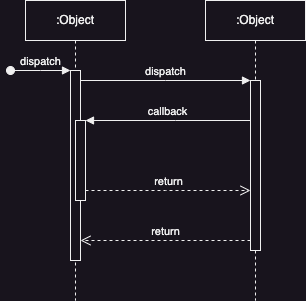

The diagram above was exported from draw.io. Its source (the exported page's mxGraphModel, read from the mxfile embedded in the PNG):
<mxGraphModel dx="1114" dy="746" grid="1" gridSize="10" guides="1" tooltips="1" connect="1" arrows="1" fold="1" page="1" pageScale="1" pageWidth="850" pageHeight="1100" background="none" math="0" shadow="0">
  <root>
    <mxCell id="0" />
    <mxCell id="1" parent="0" />
    <mxCell id="aM9ryv3xv72pqoxQDRHE-1" value=":Object" style="shape=umlLifeline;perimeter=lifelinePerimeter;whiteSpace=wrap;html=1;container=0;dropTarget=0;collapsible=0;recursiveResize=0;outlineConnect=0;portConstraint=eastwest;newEdgeStyle={&quot;edgeStyle&quot;:&quot;elbowEdgeStyle&quot;,&quot;elbow&quot;:&quot;vertical&quot;,&quot;curved&quot;:0,&quot;rounded&quot;:0};strokeColor=default;" parent="1" vertex="1">
      <mxGeometry x="40" y="40" width="100" height="300" as="geometry" />
    </mxCell>
    <mxCell id="aM9ryv3xv72pqoxQDRHE-2" value="" style="html=1;points=[];perimeter=orthogonalPerimeter;outlineConnect=0;targetShapes=umlLifeline;portConstraint=eastwest;newEdgeStyle={&quot;edgeStyle&quot;:&quot;elbowEdgeStyle&quot;,&quot;elbow&quot;:&quot;vertical&quot;,&quot;curved&quot;:0,&quot;rounded&quot;:0};strokeColor=default;" parent="aM9ryv3xv72pqoxQDRHE-1" vertex="1">
      <mxGeometry x="45" y="70" width="10" height="190" as="geometry" />
    </mxCell>
    <mxCell id="aM9ryv3xv72pqoxQDRHE-3" value="dispatch" style="html=1;verticalAlign=bottom;startArrow=oval;endArrow=block;startSize=8;edgeStyle=elbowEdgeStyle;elbow=vertical;curved=0;rounded=0;strokeColor=default;" parent="aM9ryv3xv72pqoxQDRHE-1" target="aM9ryv3xv72pqoxQDRHE-2" edge="1">
      <mxGeometry relative="1" as="geometry">
        <mxPoint x="-15" y="70" as="sourcePoint" />
      </mxGeometry>
    </mxCell>
    <mxCell id="aM9ryv3xv72pqoxQDRHE-4" value="" style="html=1;points=[];perimeter=orthogonalPerimeter;outlineConnect=0;targetShapes=umlLifeline;portConstraint=eastwest;newEdgeStyle={&quot;edgeStyle&quot;:&quot;elbowEdgeStyle&quot;,&quot;elbow&quot;:&quot;vertical&quot;,&quot;curved&quot;:0,&quot;rounded&quot;:0};strokeColor=default;" parent="aM9ryv3xv72pqoxQDRHE-1" vertex="1">
      <mxGeometry x="50" y="120" width="10" height="80" as="geometry" />
    </mxCell>
    <mxCell id="aM9ryv3xv72pqoxQDRHE-5" value=":Object" style="shape=umlLifeline;perimeter=lifelinePerimeter;whiteSpace=wrap;html=1;container=0;dropTarget=0;collapsible=0;recursiveResize=0;outlineConnect=0;portConstraint=eastwest;newEdgeStyle={&quot;edgeStyle&quot;:&quot;elbowEdgeStyle&quot;,&quot;elbow&quot;:&quot;vertical&quot;,&quot;curved&quot;:0,&quot;rounded&quot;:0};strokeColor=default;" parent="1" vertex="1">
      <mxGeometry x="220" y="40" width="100" height="300" as="geometry" />
    </mxCell>
    <mxCell id="aM9ryv3xv72pqoxQDRHE-6" value="" style="html=1;points=[];perimeter=orthogonalPerimeter;outlineConnect=0;targetShapes=umlLifeline;portConstraint=eastwest;newEdgeStyle={&quot;edgeStyle&quot;:&quot;elbowEdgeStyle&quot;,&quot;elbow&quot;:&quot;vertical&quot;,&quot;curved&quot;:0,&quot;rounded&quot;:0};strokeColor=default;" parent="aM9ryv3xv72pqoxQDRHE-5" vertex="1">
      <mxGeometry x="45" y="80" width="10" height="170" as="geometry" />
    </mxCell>
    <mxCell id="aM9ryv3xv72pqoxQDRHE-7" value="dispatch" style="html=1;verticalAlign=bottom;endArrow=block;edgeStyle=elbowEdgeStyle;elbow=vertical;curved=0;rounded=0;strokeColor=default;" parent="1" source="aM9ryv3xv72pqoxQDRHE-2" target="aM9ryv3xv72pqoxQDRHE-6" edge="1">
      <mxGeometry relative="1" as="geometry">
        <mxPoint x="195" y="130" as="sourcePoint" />
        <Array as="points">
          <mxPoint x="180" y="120" />
        </Array>
      </mxGeometry>
    </mxCell>
    <mxCell id="aM9ryv3xv72pqoxQDRHE-8" value="return" style="html=1;verticalAlign=bottom;endArrow=open;dashed=1;endSize=8;edgeStyle=elbowEdgeStyle;elbow=vertical;curved=0;rounded=0;strokeColor=default;" parent="1" source="aM9ryv3xv72pqoxQDRHE-6" target="aM9ryv3xv72pqoxQDRHE-2" edge="1">
      <mxGeometry relative="1" as="geometry">
        <mxPoint x="195" y="205" as="targetPoint" />
        <Array as="points">
          <mxPoint x="190" y="280" />
        </Array>
      </mxGeometry>
    </mxCell>
    <mxCell id="aM9ryv3xv72pqoxQDRHE-9" value="callback" style="html=1;verticalAlign=bottom;endArrow=block;edgeStyle=elbowEdgeStyle;elbow=vertical;curved=0;rounded=0;strokeColor=default;" parent="1" source="aM9ryv3xv72pqoxQDRHE-6" target="aM9ryv3xv72pqoxQDRHE-4" edge="1">
      <mxGeometry relative="1" as="geometry">
        <mxPoint x="175" y="160" as="sourcePoint" />
        <Array as="points">
          <mxPoint x="190" y="160" />
        </Array>
      </mxGeometry>
    </mxCell>
    <mxCell id="aM9ryv3xv72pqoxQDRHE-10" value="return" style="html=1;verticalAlign=bottom;endArrow=open;dashed=1;endSize=8;edgeStyle=elbowEdgeStyle;elbow=vertical;curved=0;rounded=0;strokeColor=default;" parent="1" source="aM9ryv3xv72pqoxQDRHE-4" target="aM9ryv3xv72pqoxQDRHE-6" edge="1">
      <mxGeometry relative="1" as="geometry">
        <mxPoint x="175" y="235" as="targetPoint" />
        <Array as="points">
          <mxPoint x="180" y="230" />
        </Array>
      </mxGeometry>
    </mxCell>
  </root>
</mxGraphModel>